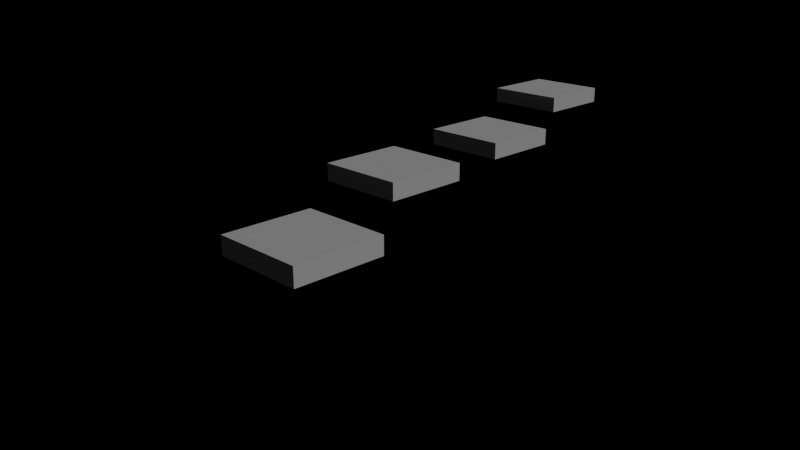 # Source: JB-scene1_abstrakt.blend  (saved by Blender 2.72.0; exported with 4.5.12 LTS)
import bpy
from mathutils import Matrix  # noqa: F401  (used for matrix-valued properties, if any)

bpy.ops.wm.read_factory_settings(use_empty=True)
scene = bpy.context.scene
scene.name = 'Scene'

# ---- collections
col_collection_1 = bpy.data.collections.new('Collection 1'); scene.collection.children.link(col_collection_1)

# ---- materials (node trees are filled in below, after node groups)
mat_material = bpy.data.materials.new('Material')
mat_material.alpha_threshold = 0.0
mat_material.roughness = 0.5
mat_material.line_color = (0.0, 0.0, 0.0, 1.0)

# ---- material node trees

# ---- cameras
cam_camera = bpy.data.cameras.new('Camera')
cam_camera.clip_end = 100.0
cam_camera.lens = 35.0
cam_camera.sensor_width = 32.0
cam_camera.sensor_height = 18.0
cam_camera.ortho_scale = 7.314
cam_camera.dof.focus_distance = 0.0

# ---- lights
light_sun = bpy.data.lights.new('Sun', 'SUN')
light_sun.transmission_factor = 0.0
light_sun.angle = 0.1993
light_sun.energy = 1.0
light_sun.shadow_buffer_clip_start = 0.5
light_sun.shadow_soft_size = 0.1
light_sun.shadow_cascade_max_distance = 1000.0
light_sun.cycles.use_multiple_importance_sampling = False

# ---- meshes
me_cube_003 = bpy.data.meshes.new('Cube.003')
me_cube_003.from_pydata([(1.0, 1.0, -1.0), (1.0, -1.0, -1.0), (-1.0, -1.0, -1.0), (-1.0, 1.0, -1.0), (1.0, 1.0, 1.0), (1.0, -1.0, 1.0), (-1.0, -1.0, 1.0), (-1.0, 1.0, 1.0)], [], [(0, 1, 2, 3), (4, 7, 6, 5), (0, 4, 5, 1), (1, 5, 6, 2), (2, 6, 7, 3), (4, 0, 3, 7)])
me_cube_003.materials.append(mat_material)
me_cube_003.use_remesh_preserve_volume = False
me_cube_003.use_remesh_preserve_attributes = False
me_cube_003.use_mirror_vertex_groups = False
me_cube_003.update()
me_cube_002 = bpy.data.meshes.new('Cube.002')
me_cube_002.from_pydata([(1.0, 1.0, -1.0), (1.0, -1.0, -1.0), (-1.0, -1.0, -1.0), (-1.0, 1.0, -1.0), (1.0, 1.0, 1.0), (1.0, -1.0, 1.0), (-1.0, -1.0, 1.0), (-1.0, 1.0, 1.0)], [], [(0, 1, 2, 3), (4, 7, 6, 5), (0, 4, 5, 1), (1, 5, 6, 2), (2, 6, 7, 3), (4, 0, 3, 7)])
me_cube_002.materials.append(mat_material)
me_cube_002.use_remesh_preserve_volume = False
me_cube_002.use_remesh_preserve_attributes = False
me_cube_002.use_mirror_vertex_groups = False
me_cube_002.update()
me_cube_001 = bpy.data.meshes.new('Cube.001')
me_cube_001.from_pydata([(1.0, 1.0, -1.0), (1.0, -1.0, -1.0), (-1.0, -1.0, -1.0), (-1.0, 1.0, -1.0), (1.0, 1.0, 1.0), (1.0, -1.0, 1.0), (-1.0, -1.0, 1.0), (-1.0, 1.0, 1.0)], [], [(0, 1, 2, 3), (4, 7, 6, 5), (0, 4, 5, 1), (1, 5, 6, 2), (2, 6, 7, 3), (4, 0, 3, 7)])
me_cube_001.materials.append(mat_material)
me_cube_001.use_remesh_preserve_volume = False
me_cube_001.use_remesh_preserve_attributes = False
me_cube_001.use_mirror_vertex_groups = False
me_cube_001.update()
me_cube = bpy.data.meshes.new('Cube')
me_cube.from_pydata([(1.0, 1.0, -1.0), (1.0, -1.0, -1.0), (-1.0, -1.0, -1.0), (-1.0, 1.0, -1.0), (1.0, 1.0, 1.0), (1.0, -1.0, 1.0), (-1.0, -1.0, 1.0), (-1.0, 1.0, 1.0)], [], [(0, 1, 2, 3), (4, 7, 6, 5), (0, 4, 5, 1), (1, 5, 6, 2), (2, 6, 7, 3), (4, 0, 3, 7)])
me_cube.materials.append(mat_material)
me_cube.use_remesh_preserve_volume = False
me_cube.use_remesh_preserve_attributes = False
me_cube.use_mirror_vertex_groups = False
me_cube.update()

# ---- objects
ob_sun = bpy.data.objects.new('Sun', light_sun)
ob_cube_003 = bpy.data.objects.new('Cube.003', me_cube_003)
ob_cube_002 = bpy.data.objects.new('Cube.002', me_cube_002)
ob_cube_001 = bpy.data.objects.new('Cube.001', me_cube_001)
ob_cube = bpy.data.objects.new('Cube', me_cube)
ob_camera = bpy.data.objects.new('Camera', cam_camera)

# ---- transforms, parenting, visibility, modifiers, constraints
ob_sun.location = (18.23, 8.672, 14.85)
ob_sun.rotation_euler = (0.0, 0.8072, 0.0)
ob_sun.lineart.crease_threshold = 0.0
ob_cube_003.location = (-10.0, 20.0, 1.0)
ob_cube_003.scale = (2.5, 2.5, 0.5)
ob_cube_003.lock_rotations_4d = False
ob_cube_003.empty_display_type = 'ARROWS'
ob_cube_003.lineart.crease_threshold = 0.0
ob_cube_002.location = (-7.0, 10.0, 0.2)
ob_cube_002.scale = (2.5, 2.5, 0.5)
ob_cube_002.lock_rotations_4d = False
ob_cube_002.empty_display_type = 'ARROWS'
ob_cube_002.lineart.crease_threshold = 0.0
ob_cube_001.location = (-5.0, -0.5, 0.5)
ob_cube_001.scale = (2.5, 2.5, 0.5)
ob_cube_001.lock_rotations_4d = False
ob_cube_001.empty_display_type = 'ARROWS'
ob_cube_001.lineart.crease_threshold = 0.0
ob_cube.location = (-1.0, -10.0, 0.0)
ob_cube.scale = (2.5, 2.5, 0.5)
ob_cube.lock_rotations_4d = False
ob_cube.empty_display_type = 'ARROWS'
ob_cube.lineart.crease_threshold = 0.0
ob_camera.location = (27.11, -32.12, 13.86)
ob_camera.rotation_euler = (1.222, -0.0, 0.7854)
ob_camera.lock_rotations_4d = False
ob_camera.empty_display_type = 'ARROWS'
ob_camera.color = (0.0, 0.0, 0.0, 0.0)
ob_camera.display_type = 'WIRE'
ob_camera.lineart.crease_threshold = 0.0

# ---- collection membership
col_collection_1.objects.link(ob_sun)
col_collection_1.objects.link(ob_cube_003)
col_collection_1.objects.link(ob_cube_002)
col_collection_1.objects.link(ob_cube_001)
col_collection_1.objects.link(ob_cube)
col_collection_1.objects.link(ob_camera)

# ---- scene / render settings (as saved in the file)
scene.camera = ob_camera
scene.frame_start = 0; scene.frame_end = 210; scene.frame_set(0)
scene.render.engine = 'CYCLES'
scene.render.fps = 30
scene.render.dither_intensity = 0.0
scene.cycles.use_denoising = False
scene.cycles.samples = 10
scene.cycles.sampling_pattern = 'TABULATED_SOBOL'
scene.cycles.light_sampling_threshold = 0.0
scene.cycles.use_adaptive_sampling = False
scene.cycles.use_light_tree = False
scene.cycles.blur_glossy = 0.0
scene.cycles.pixel_filter_type = 'GAUSSIAN'
scene.cycles.sample_clamp_indirect = 0.0
scene.view_settings.view_transform = 'Standard'
bpy.context.view_layer.update()
